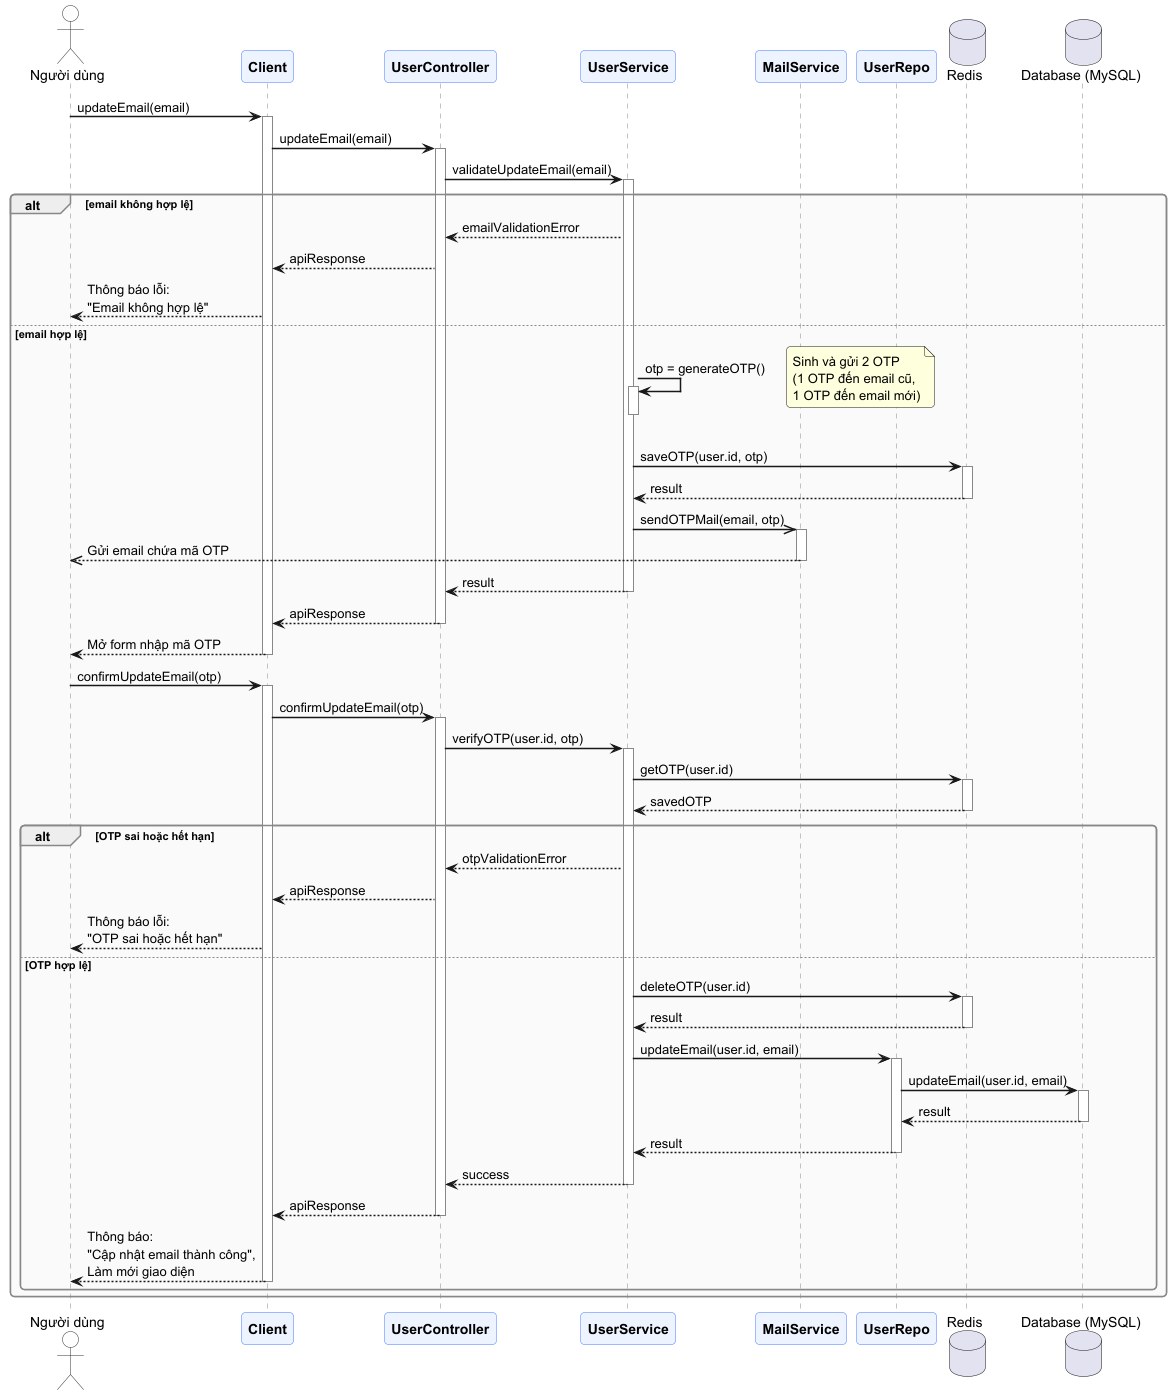

The diagram above was rendered by PlantUML. Its source (embedded in the PNG):
@startuml

skinparam sequenceArrowThickness 1.5
skinparam roundcorner 8
skinparam responseMessageBelowArrow true
skinparam sequenceGroupBorderThickness 1.5

skinparam participant {
    BackgroundColor #EEF4FF
    BorderColor     #4A7CFF
    FontStyle       Bold
}
skinparam actor {
    BackgroundColor #FEFEFE
    BorderColor     #333333
}
skinparam sequence {
    LifeLineBorderColor  #888888
    GroupBorderColor     #888888
    GroupBodyBackgroundColor #FAFAFA
    DividerBackgroundColor   #E8E8E8
}

actor "Người dùng" as User
participant "Client" as client
participant "UserController" as controller
participant "UserService" as service
participant "MailService" as mailService
participant "UserRepo" as repo
database "Redis" as redis
database "Database (MySQL)" as DB

User -> client : updateEmail(email)
activate client

client -> controller : updateEmail(email)
activate controller

controller -> service : validateUpdateEmail(email)
activate service

alt email không hợp lệ
    service --> controller : emailValidationError
    controller --> client : apiResponse
    client --> User : Thông báo lỗi:\n"Email không hợp lệ"

else email hợp lệ
    service -> service : otp = generateOTP()
    activate service
    deactivate service
    note right: Sinh và gửi 2 OTP\n(1 OTP đến email cũ,\n1 OTP đến email mới)

    service -> redis : saveOTP(user.id, otp)
    activate redis
    redis --> service : result
    deactivate redis

    service ->> mailService : sendOTPMail(email, otp)
    activate mailService
    mailService -->> User : Gửi email chứa mã OTP
    deactivate mailService

    service --> controller : result
    deactivate service
    controller --> client : apiResponse
    deactivate controller

    client --> User : Mở form nhập mã OTP
    deactivate client

    User -> client : confirmUpdateEmail(otp)
    activate client

    client -> controller : confirmUpdateEmail(otp)
    activate controller

    controller -> service : verifyOTP(user.id, otp)
    activate service

    service -> redis : getOTP(user.id)
    activate redis
    redis --> service : savedOTP
    deactivate redis

    alt OTP sai hoặc hết hạn
        service --> controller : otpValidationError
        controller --> client : apiResponse
        client --> User : Thông báo lỗi:\n"OTP sai hoặc hết hạn"

    else OTP hợp lệ

        service -> redis : deleteOTP(user.id)
        activate redis
        redis --> service : result
        deactivate redis

        service -> repo : updateEmail(user.id, email)
        activate repo

        repo -> DB : updateEmail(user.id, email)
        activate DB

        DB --> repo : result
        deactivate DB

        repo --> service : result
        deactivate repo

        service --> controller : success
        deactivate service

        controller --> client : apiResponse
        deactivate controller

        client --> User : Thông báo:\n"Cập nhật email thành công",\nLàm mới giao diện
        deactivate client
    end
end
@enduml